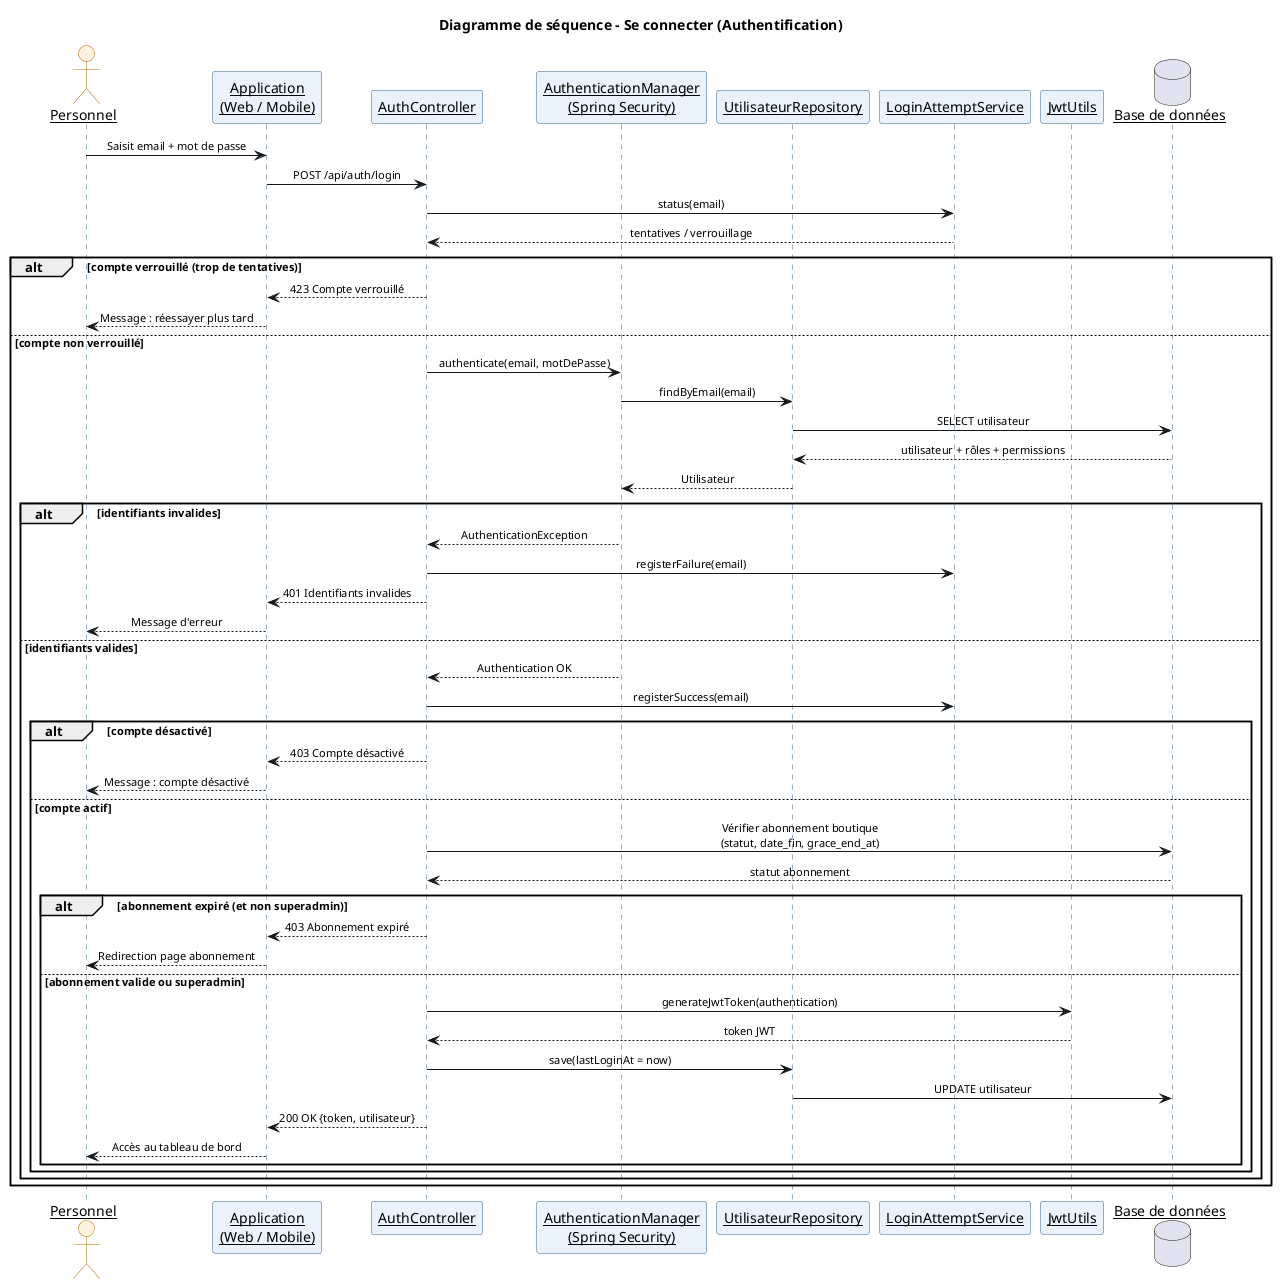

The diagram above was rendered by PlantUML. Its source (embedded in the PNG):
@startuml JAKO-DANAYA_seq_1_login
skinparam shadowing false
skinparam backgroundColor #FFFFFF
skinparam defaultFontName "Helvetica"
skinparam sequenceMessageAlign center
skinparam sequenceArrowFontSize 11
skinparam sequenceParticipant underline
skinparam actor {
  BackgroundColor #FFF3E0
  BorderColor #B36B00
}
skinparam participant {
  BackgroundColor #EAF2FB
  BorderColor #2C5F8A
}
skinparam sequenceLifeLineBorderColor #2C5F8A
skinparam sequenceLifeLineBackgroundColor #EAF2FB
title Diagramme de séquence - Se connecter (Authentification)

actor "Personnel" as U
participant "Application\n(Web / Mobile)" as UI
participant "AuthController" as C
participant "AuthenticationManager\n(Spring Security)" as AM
participant "UtilisateurRepository" as UR
participant "LoginAttemptService" as LAS
participant "JwtUtils" as JWT
database "Base de données" as DB

U -> UI : Saisit email + mot de passe
UI -> C : POST /api/auth/login

C -> LAS : status(email)
LAS --> C : tentatives / verrouillage

alt compte verrouillé (trop de tentatives)
  C --> UI : 423 Compte verrouillé
  UI --> U : Message : réessayer plus tard
else compte non verrouillé
  C -> AM : authenticate(email, motDePasse)
  AM -> UR : findByEmail(email)
  UR -> DB : SELECT utilisateur
  DB --> UR : utilisateur + rôles + permissions
  UR --> AM : Utilisateur

  alt identifiants invalides
    AM --> C : AuthenticationException
    C -> LAS : registerFailure(email)
    C --> UI : 401 Identifiants invalides
    UI --> U : Message d'erreur
  else identifiants valides
    AM --> C : Authentication OK
    C -> LAS : registerSuccess(email)

    alt compte désactivé
      C --> UI : 403 Compte désactivé
      UI --> U : Message : compte désactivé
    else compte actif
      C -> DB : Vérifier abonnement boutique\n(statut, date_fin, grace_end_at)
      DB --> C : statut abonnement

      alt abonnement expiré (et non superadmin)
        C --> UI : 403 Abonnement expiré
        UI --> U : Redirection page abonnement
      else abonnement valide ou superadmin
        C -> JWT : generateJwtToken(authentication)
        JWT --> C : token JWT
        C -> UR : save(lastLoginAt = now)
        UR -> DB : UPDATE utilisateur
        C --> UI : 200 OK {token, utilisateur}
        UI --> U : Accès au tableau de bord
      end
    end
  end
end

@enduml